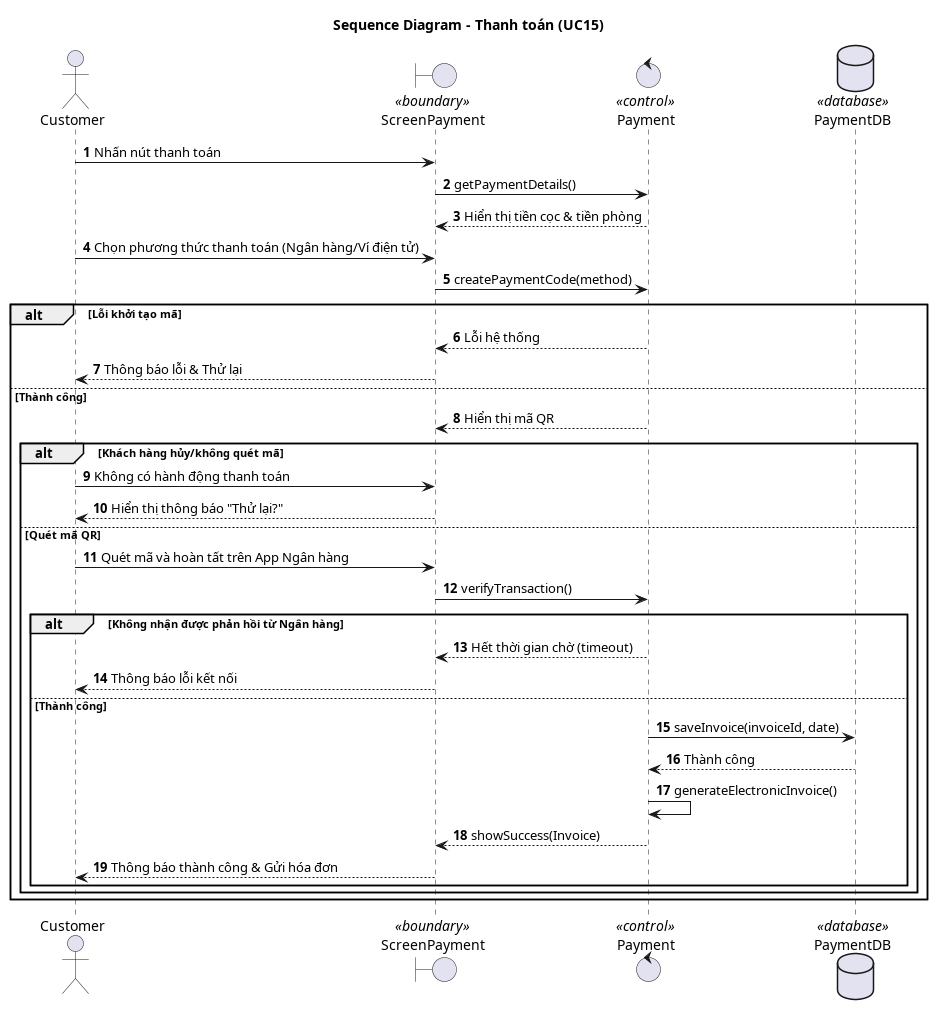

The diagram above was rendered by PlantUML. Its source (embedded in the PNG):
@startuml ThanhToan_SequenceDiagram

title Sequence Diagram - Thanh toán (UC15)

autonumber

actor "Customer" as Actor
boundary "ScreenPayment" as GUI <<boundary>>
control "Payment" as BUS <<control>>
database "PaymentDB" as DB <<database>>

Actor -> GUI : Nhấn nút thanh toán
GUI -> BUS : getPaymentDetails()
BUS --> GUI : Hiển thị tiền cọc & tiền phòng

Actor -> GUI : Chọn phương thức thanh toán (Ngân hàng/Ví điện tử)
GUI -> BUS : createPaymentCode(method)

alt Lỗi khởi tạo mã
    BUS --> GUI : Lỗi hệ thống
    GUI --> Actor : Thông báo lỗi & Thử lại
else Thành công
    BUS --> GUI : Hiển thị mã QR
    
    alt Khách hàng hủy/không quét mã
        Actor -> GUI : Không có hành động thanh toán
        GUI --> Actor : Hiển thị thông báo "Thử lại?"
    else Quét mã QR
        Actor -> GUI : Quét mã và hoàn tất trên App Ngân hàng
        GUI -> BUS : verifyTransaction()
        
        alt Không nhận được phản hồi từ Ngân hàng
            BUS --> GUI : Hết thời gian chờ (timeout)
            GUI --> Actor : Thông báo lỗi kết nối
        else Thành công
            BUS -> DB : saveInvoice(invoiceId, date)
            DB --> BUS : Thành công
            BUS -> BUS : generateElectronicInvoice()
            BUS --> GUI : showSuccess(Invoice)
            GUI --> Actor : Thông báo thành công & Gửi hóa đơn
        end
    end
end

@enduml